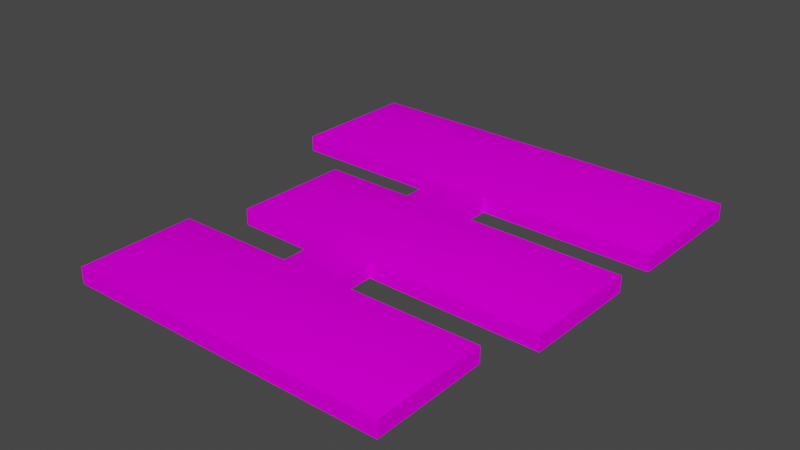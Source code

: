 # Source: object.blend  (saved by Blender 2.82.7; exported with 4.5.12 LTS)
import bpy
from mathutils import Matrix  # noqa: F401  (used for matrix-valued properties, if any)

bpy.ops.wm.read_factory_settings(use_empty=True)
scene = bpy.context.scene
scene.name = 'Scene'

# ---- collections
col_collection = bpy.data.collections.new('Collection'); scene.collection.children.link(col_collection)

# ---- images (referenced by path relative to the original .blend; pixels are not part of the script)
import os
ASSET_DIR = os.environ.get("B2B_ASSET_DIR", "")  # directory of the original .blend (textures are referenced by path, not embedded)
HERE = os.path.dirname(os.path.abspath(__file__))  # packed textures are extracted next to this script under _unpacked/

def load_image(name, relpath, width, height, colorspace="sRGB"):
    """Load a texture the original file referenced (path relative to the .blend, or extracted next to this script)."""
    p = next((c for c in (os.path.join(HERE, relpath), os.path.join(ASSET_DIR, relpath)) if relpath and os.path.exists(c)), "")
    if p:
        img = bpy.data.images.load(p, check_existing=True)
        img.name = name
    else:  # same state as the original file: an image datablock whose file is absent (Cycles renders it pink)
        img = bpy.data.images.new(name, width, height)
        img.source = "FILE"
        img.filepath = "//" + (relpath or name)
    img.colorspace_settings.name = colorspace
    return img
img_naps_barracksgrey_png = load_image('NAPS_barracksgrey.png', 'NAPS_barracksgrey.png', 1024, 1024, 'sRGB')

# ---- materials (node trees are filled in below, after node groups)
mat_default_012 = bpy.data.materials.new('Default.012')
mat_default_012.use_transparent_shadow = False
mat_default_012.diffuse_color = (1.0, 1.0, 1.0, 1.0)
mat_default_012.roughness = 0.0
mat_default_012.specular_intensity = 0.0

# ---- node groups
ng_auto_smooth = bpy.data.node_groups.new('Auto Smooth', 'GeometryNodeTree')
_s = ng_auto_smooth.interface.new_socket(name='Geometry', in_out='OUTPUT', socket_type='NodeSocketGeometry')
_s = ng_auto_smooth.interface.new_socket(name='Geometry', in_out='INPUT', socket_type='NodeSocketGeometry')
_s = ng_auto_smooth.interface.new_socket(name='Angle', in_out='INPUT', socket_type='NodeSocketFloat')
_s.subtype = 'ANGLE'
_s.min_value = 0.0
_s.max_value = 3.142
ng_auto_smooth.is_modifier = True
_N = ng_auto_smooth.nodes; _L = ng_auto_smooth.links
n0 = _N.new('NodeGroupOutput'); n0.name = 'Group Output'; n0.location = (480, -100)
n1 = _N.new('NodeGroupInput'); n1.name = 'Group Input'; n1.location = (-420, -300)
n2 = _N.new('NodeGroupInput'); n2.name = 'Group Input.001'; n2.location = (-60, -100)
n3 = _N.new('GeometryNodeSetShadeSmooth'); n3.name = 'Set Shade Smooth'; n3.location = (120, -100)
n3.domain = 'EDGE'
n4 = _N.new('GeometryNodeSetShadeSmooth'); n4.name = 'Set Shade Smooth.001'; n4.location = (300, -100)
n5 = _N.new('GeometryNodeInputMeshEdgeAngle'); n5.name = 'Edge Angle'; n5.location = (-420, -220)
n6 = _N.new('GeometryNodeInputEdgeSmooth'); n6.name = 'Is Edge Smooth'; n6.location = (-60, -160)
n7 = _N.new('GeometryNodeInputShadeSmooth'); n7.name = 'Is Face Smooth'; n7.location = (-240, -340)
n8 = _N.new('FunctionNodeBooleanMath'); n8.name = 'Boolean Math'; n8.location = (-60, -220)
n9 = _N.new('FunctionNodeCompare'); n9.name = 'Compare'; n9.location = (-240, -180)
n9.operation = 'LESS_EQUAL'
_L.new(n5.outputs[0], n9.inputs[0])
_L.new(n4.outputs[0], n0.inputs[0])
_L.new(n1.outputs[1], n9.inputs[1])
_L.new(n9.outputs[0], n8.inputs[0])
_L.new(n7.outputs[0], n8.inputs[1])
_L.new(n2.outputs[0], n3.inputs[0])
_L.new(n6.outputs[0], n3.inputs[1])
_L.new(n3.outputs[0], n4.inputs[0])
_L.new(n8.outputs[0], n3.inputs[2])
n0.is_active_output = True

# ---- material node trees
mat_default_012.use_nodes = True; mat_default_012.node_tree.nodes.clear()
_N = mat_default_012.node_tree.nodes; _L = mat_default_012.node_tree.links
n0 = _N.new('ShaderNodeOutputMaterial'); n0.name = 'Material Output'; n0.location = (300, 300)
n1 = _N.new('ShaderNodeBsdfPrincipled'); n1.name = 'Principled BSDF'; n1.location = (10, 300)
n1.distribution = 'GGX'
n1.subsurface_method = 'BURLEY'
n1.inputs[3].default_value = 1.45
n1.inputs[13].default_value = 0.0
n1.inputs[27].default_value = (0.0, 0.0, 0.0, 1.0)
n1.inputs[28].default_value = 1.0
n2 = _N.new('ShaderNodeTexImage'); n2.name = 'Image Texture'; n2.location = (0, 0)
n2.image = img_naps_barracksgrey_png
_L.new(n1.outputs[0], n0.inputs[0])
_L.new(n2.outputs[0], n1.inputs[0])
n0.is_active_output = True

# ---- world
world_world = bpy.data.worlds.new('World'); scene.world = world_world
world_world.use_nodes = True; world_world.node_tree.nodes.clear()
_N = world_world.node_tree.nodes; _L = world_world.node_tree.links
n0 = _N.new('ShaderNodeOutputWorld'); n0.name = 'World Output'; n0.location = (300, 300)
n1 = _N.new('ShaderNodeBackground'); n1.name = 'Background'; n1.location = (10, 300)
n1.inputs[0].default_value = (0.05088, 0.05088, 0.05088, 1.0)
_L.new(n1.outputs[0], n0.inputs[0])
n0.is_active_output = True
world_world.color = (0.05088, 0.05088, 0.05088)
world_world.use_sun_shadow = False
world_world.sun_shadow_jitter_overblur = 0.0

# ---- meshes
me_poly_os_0_013 = bpy.data.meshes.new('poly_os=0.013')
me_poly_os_0_013.from_pydata([(-1.459, 1.945, 14.73), (-1.404, 1.945, -8.692), (7.572, 0.145, 35.8), (-1.371, 1.945, -22.89), (-1.492, 1.945, 28.74), (63.59, 0.145, -29.04), (-63.59, 0.145, -72.92), (-10.31, 0.145, -30.27), (-49.08, 4.975, -51.8), (-10.56, 0.145, -15.8), (-1.475, 0.145, 21.68), (-40.21, 0.145, -16.29), (-24.14, 4.975, 2.639), (54.41, 0.145, 35.8), (41.84, 4.975, 54.36), (54.41, 0.145, 72.92), (-49.08, 0.145, 72.92), (-32.59, 4.975, 54.36), (49.23, 4.975, 3.86), (49.23, 4.975, -50.16), (7.572, 0.145, -15.5), (7.572, -4.975, 35.8), (-49.08, 0.145, 35.8), (-49.08, -4.975, 72.92), (54.41, -4.975, 35.8), (7.572, -4.975, 21.83), (-10.56, -4.975, 35.8), (-10.56, -4.975, 21.53), (-10.56, 0.145, 35.8), (-1.492, 0.145, 35.8), (-1.492, 0.145, 21.68), (-10.56, 0.145, 21.53), (-40.83, 0.145, 21.03), (-40.83, -4.975, 21.03), (62.55, 0.145, 22.75), (62.55, -4.975, 22.75), (63.17, -4.975, -14.57), (7.572, -4.975, -15.5), (63.17, 0.145, -14.57), (-10.56, -4.975, -15.8), (-40.21, -4.975, -16.29), (7.572, 0.145, 21.83), (7.813, 0.145, -29.97), (-10.31, -4.975, -30.27), (-64.28, -4.975, -31.17), (64.28, 0.145, -70.79), (-63.59, -4.975, -72.92), (-64.28, 0.145, -31.17), (54.41, -4.975, 72.92), (-49.08, -4.975, 35.8), (63.59, -4.975, -29.04), (64.28, -4.975, -70.79), (7.813, -4.975, -29.97)], [(30, 10)], [(28, 4, 0, 31), (1, 20, 42, 3), (41, 0, 4, 2), (52, 50, 5, 42), (44, 43, 7, 47), (33, 27, 31, 32), (6, 47, 8), (5, 45, 19), (23, 16, 22, 49), (7, 42, 5, 19, 8, 47), (7, 3, 42), (25, 35, 34, 41), (32, 12, 11), (34, 35, 36, 38), (33, 32, 11, 40), (22, 16, 17), (15, 13, 14), (17, 16, 15, 14), (28, 29, 2, 4), (26, 49, 22, 28), (2, 21, 25, 41), (39, 40, 11, 9), (23, 48, 15, 16), (24, 21, 2, 13), (34, 38, 18), (12, 32, 31, 0, 41, 34, 18), (11, 12, 18, 38, 20, 1, 9), (26, 28, 31, 27), (45, 6, 8, 19), (39, 9, 7, 43), (51, 45, 5, 50), (20, 37, 52, 42), (6, 46, 44, 47), (36, 37, 20, 38), (14, 13, 2, 29, 28, 22, 17), (15, 48, 24, 13), (51, 46, 6, 45), (7, 9, 1, 3)])
me_poly_os_0_013.polygons.foreach_set('use_smooth', [True] * 38)
_uv = me_poly_os_0_013.uv_layers.new(name='UVMap')
_uv.uv.foreach_set('vector', [0.6385, 0.3515, 0.6939, 0.3938, 0.6941, 0.4779, 0.6385, 0.4371, 0.8846, 0.5399, 0.8303, 0.5816, 0.8303, 0.6685, 0.8858, 0.6251, 0.8281, 0.5449, 0.8834, 0.5022, 0.8215, 0.5592, 0.8281, 0.6287, 0.5628, 0.7126, 2.119, 0.7126, 2.119, 0.8555, 0.5628, 0.8555, 0.5628, 0.7126, 2.069, 0.7126, 2.069, 0.8555, 0.5628, 0.8555, 1.305, 0.7126, 0.4606, 0.7126, 0.4606, 0.8555, 1.305, 0.8555, 0.3513, 0.6474, 0.3513, 0.3969, 0.445, 0.5222, 0.4612, 0.5935, 0.4612, 0.3429, 0.5541, 0.4682, 1.632, 0.7146, 1.632, 0.8575, 0.5966, 0.8575, 0.5966, 0.7146, 0.6117, 0.5248, 0.6117, 0.4691, 0.6117, 0.2977, 0.6775, 0.3429, 0.6775, 0.645, 0.6117, 0.6907, 0.6117, 0.5248, 0.6346, 0.497, 0.6117, 0.4691, 1.542, 0.7126, 0.0078, 0.7126, 0.0078, 0.8555, 1.542, 0.8555, 0.472, 0.6225, 0.5746, 0.5105, 0.472, 0.3985, 2.008, 0.8555, 2.008, 0.7126, 0.9666, 0.7126, 0.9666, 0.8555, 0.3054, 0.7126, 0.3054, 0.8555, 1.347, 0.8555, 1.347, 0.7126, 0.4073, 0.5411, 0.4073, 0.3183, 0.5104, 0.4297, 0.5438, 0.6266, 0.5438, 0.4038, 0.6246, 0.5152, 0.4655, 0.6191, 0.392, 0.6822, 0.392, 0.2862, 0.4655, 0.3343, 0.5389, 0.5348, 0.5389, 0.5001, 0.5389, 0.4654, 0.511, 0.5001, 0.3593, 0.7126, 1.434, 0.7126, 1.434, 0.8555, 0.3593, 0.8555, 0.8536, 0.8555, 0.8536, 0.7126, 0.464, 0.7126, 0.464, 0.8555, 1.174, 0.7126, 0.3466, 0.7126, 0.3466, 0.8555, 1.174, 0.8555, 0.6245, 0.7126, 3.511, 0.7126, 3.511, 0.8555, 0.6245, 0.8555, 0.547, 0.7126, 1.854, 0.7126, 1.854, 0.8555, 0.547, 0.8555, 0.472, 0.3985, 0.472, 0.6225, 0.5746, 0.5105, 0.6544, 0.5869, 0.5806, 0.6497, 0.5806, 0.5338, 0.6081, 0.4994, 0.5806, 0.4644, 0.5806, 0.254, 0.6544, 0.3062, 0.5806, 0.6497, 0.6544, 0.5869, 0.6544, 0.3062, 0.5806, 0.254, 0.5806, 0.4668, 0.6081, 0.5007, 0.5806, 0.5362, 0.3593, 0.7126, 0.3593, 0.8555, 0.7572, 0.8555, 0.7572, 0.7126, 0.7434, 0.2977, 0.7434, 0.6907, 0.6775, 0.645, 0.6775, 0.3429, 0.1741, 0.7126, 0.1741, 0.8555, 0.5779, 0.8555, 0.5779, 0.7126, 1.284, 0.7126, 1.284, 0.8555, 0.1189, 0.8555, 0.1189, 0.7126, 0.9666, 0.8555, 0.9666, 0.7126, 0.5628, 0.7126, 0.5628, 0.8555, 0.398, 0.8555, 0.398, 0.7126, 1.563, 0.7126, 1.563, 0.8555, 1.967, 0.7126, 0.4154, 0.7126, 0.4154, 0.8555, 1.967, 0.8555, 0.4655, 0.3343, 0.5389, 0.2862, 0.5389, 0.4654, 0.5389, 0.5001, 0.5389, 0.5348, 0.5389, 0.6822, 0.4655, 0.6191, 0.5113, 0.8555, 0.5113, 0.7126, 1.547, 0.7126, 1.547, 0.8555, 0.2837, 0.7126, 3.851, 0.7126, 3.851, 0.8555, 0.2837, 0.8555, 0.6361, 0.3116, 0.6361, 0.3985, 0.6927, 0.4402, 0.6915, 0.3551])
me_poly_os_0_013.materials.append(mat_default_012)
me_poly_os_0_013.use_remesh_fix_poles = True
me_poly_os_0_013.use_remesh_preserve_attributes = False
me_poly_os_0_013.use_mirror_vertex_groups = False
me_poly_os_0_013.update()

# ---- objects
ob_khsa_offices3_obj = bpy.data.objects.new('KHSA_Offices3.obj', None)
ob_default_lod = bpy.data.objects.new('Default LOD', None)
ob_poly_os_0_hard__blend_yes = bpy.data.objects.new('POLY_OS=0 HARD= BLEND=yes', me_poly_os_0_013)

# ---- transforms, parenting, visibility, modifiers, constraints
ob_khsa_offices3_obj.location = (0.0, 0.0, 0.0)
ob_khsa_offices3_obj.rotation_euler = (1.571, -0.0, 0.0)
ob_khsa_offices3_obj.empty_display_size = 0.01
ob_khsa_offices3_obj.lineart.crease_threshold = 0.0
ob_default_lod.parent = ob_khsa_offices3_obj
ob_default_lod.location = (0.0, 0.0, 0.0)
ob_default_lod.empty_display_size = 0.01
ob_default_lod.lineart.crease_threshold = 0.0
ob_poly_os_0_hard__blend_yes.parent = ob_default_lod
ob_poly_os_0_hard__blend_yes.location = (0.0, 4.975, 0.0)
ob_poly_os_0_hard__blend_yes.show_transparent = True
ob_poly_os_0_hard__blend_yes.lineart.crease_threshold = 0.0
_m = ob_poly_os_0_hard__blend_yes.modifiers.new('Auto Smooth', 'NODES')
_m.node_group = ng_auto_smooth
_gi = [s.identifier for s in ng_auto_smooth.interface.items_tree if s.item_type == 'SOCKET' and s.in_out == 'INPUT']
_m[_gi[1]] = 0.7854  # Angle

# ---- collection membership
col_collection.objects.link(ob_khsa_offices3_obj)
col_collection.objects.link(ob_default_lod)
col_collection.objects.link(ob_poly_os_0_hard__blend_yes)

# ---- scene / render settings (as saved in the file)
scene.frame_start = 1; scene.frame_end = 250; scene.frame_set(108)
scene.render.engine = 'BLENDER_EEVEE_NEXT'
scene.cycles.use_denoising = False
scene.cycles.samples = 128
scene.cycles.sampling_pattern = 'TABULATED_SOBOL'
scene.cycles.use_adaptive_sampling = False
scene.cycles.use_light_tree = False
scene.view_settings.view_transform = 'Filmic'
bpy.context.view_layer.update()

# ---- added for rendering (the .blend has no active camera and no usable light): camera, sun
cam_auto = bpy.data.cameras.new('AutoCamera')
cam_auto.lens = 50.0
cam_auto.sensor_width = 36.0
cam_auto.clip_end = 3161.1
ob_auto_camera = bpy.data.objects.new('AutoCamera', cam_auto)
scene.collection.objects.link(ob_auto_camera)
ob_auto_camera.location = (180.12, -216.144, 149.071)
ob_auto_camera.rotation_euler = (1.09748, -7.21219e-08, 0.694738)
scene.camera = ob_auto_camera
light_auto_sun = bpy.data.lights.new('AutoSun', 'SUN')
light_auto_sun.energy = 3.0
light_auto_sun.angle = 0.0523599
ob_auto_sun = bpy.data.objects.new('AutoSun', light_auto_sun)
scene.collection.objects.link(ob_auto_sun)
ob_auto_sun.rotation_euler = (0.872665, 0.174533, 0.523599)
bpy.context.view_layer.update()
